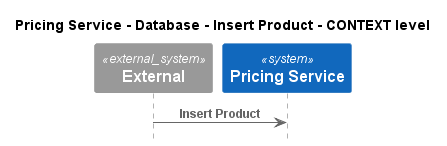

The diagram above was rendered by PlantUML. Its source (embedded in the PNG):
@startuml
!pragma layout smetana
!include ..\..\..\..\..\..\.c4s\C4_Sequence.puml

title Pricing Service - Database - Insert Product - CONTEXT level

System_Ext(C4InterFlow.SoftwareSystems.ExternalSystem, "External", "")
System(ECommercePlatform.SoftwareSystems.PricingService, "Pricing Service", "")

Rel(C4InterFlow.SoftwareSystems.ExternalSystem, ECommercePlatform.SoftwareSystems.PricingService, "Insert Product")


@enduml